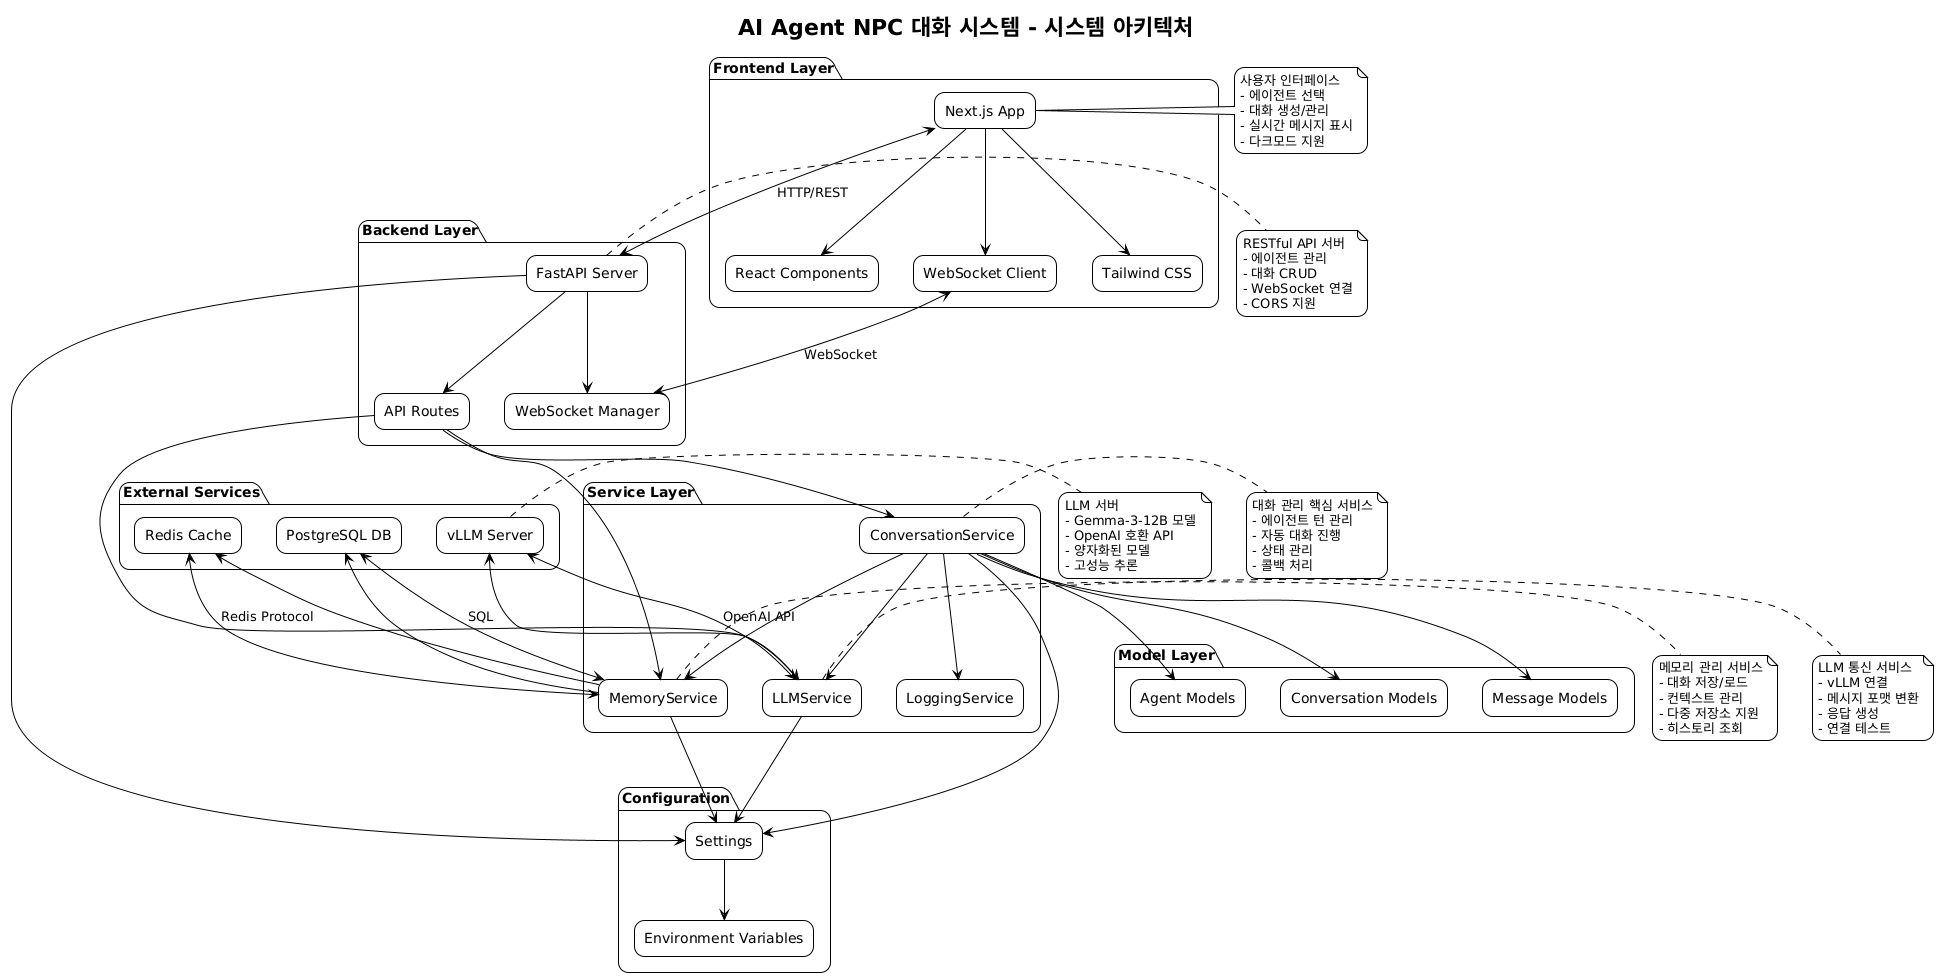

The diagram above was rendered by PlantUML. Its source (embedded in the PNG):
@startuml
!theme plain
skinparam backgroundColor #FFFFFF
skinparam componentStyle rectangle
skinparam roundcorner 20

title AI Agent NPC 대화 시스템 - 시스템 아키텍처

package "Frontend Layer" {
    [Next.js App] as Frontend
    [React Components] as Components
    [WebSocket Client] as WSClient
    [Tailwind CSS] as Tailwind
}

package "Backend Layer" {
    [FastAPI Server] as FastAPI
    [API Routes] as APIRoutes
    [WebSocket Manager] as WSManager
}

package "Service Layer" {
    [ConversationService] as ConvService
    [LLMService] as LLMService
    [MemoryService] as MemoryService
    [LoggingService] as LogService
}

package "Model Layer" {
    [Agent Models] as AgentModels
    [Conversation Models] as ConvModels
    [Message Models] as MessageModels
}

package "External Services" {
    [vLLM Server] as vLLM
    [Redis Cache] as Redis
    [PostgreSQL DB] as PostgreSQL
}

package "Configuration" {
    [Settings] as Config
    [Environment Variables] as EnvVars
}

' Frontend connections
Frontend --> Components
Frontend --> WSClient
Frontend --> Tailwind

' Backend connections
FastAPI --> APIRoutes
FastAPI --> WSManager
APIRoutes --> ConvService
APIRoutes --> LLMService
APIRoutes --> MemoryService

' Service connections
ConvService --> LLMService
ConvService --> MemoryService
ConvService --> LogService
LLMService --> vLLM
MemoryService --> Redis
MemoryService --> PostgreSQL

' Model connections
ConvService --> AgentModels
ConvService --> ConvModels
ConvService --> MessageModels

' Configuration connections
FastAPI --> Config
ConvService --> Config
LLMService --> Config
MemoryService --> Config
Config --> EnvVars

' External connections
Frontend <--> FastAPI : HTTP/REST
WSClient <--> WSManager : WebSocket
vLLM <--> LLMService : OpenAI API
Redis <--> MemoryService : Redis Protocol
PostgreSQL <--> MemoryService : SQL

note right of Frontend
  사용자 인터페이스
  - 에이전트 선택
  - 대화 생성/관리
  - 실시간 메시지 표시
  - 다크모드 지원
end note

note right of FastAPI
  RESTful API 서버
  - 에이전트 관리
  - 대화 CRUD
  - WebSocket 연결
  - CORS 지원
end note

note right of ConvService
  대화 관리 핵심 서비스
  - 에이전트 턴 관리
  - 자동 대화 진행
  - 상태 관리
  - 콜백 처리
end note

note right of LLMService
  LLM 통신 서비스
  - vLLM 연결
  - 메시지 포맷 변환
  - 응답 생성
  - 연결 테스트
end note

note right of MemoryService
  메모리 관리 서비스
  - 대화 저장/로드
  - 컨텍스트 관리
  - 다중 저장소 지원
  - 히스토리 조회
end note

note right of vLLM
  LLM 서버
  - Gemma-3-12B 모델
  - OpenAI 호환 API
  - 양자화된 모델
  - 고성능 추론
end note
@enduml